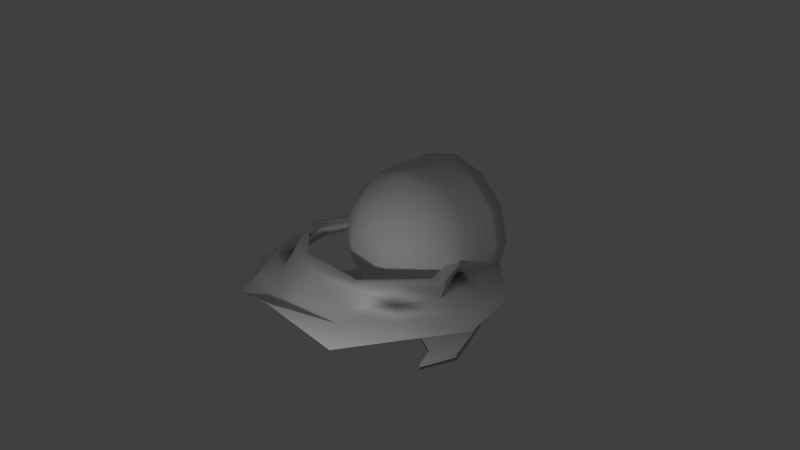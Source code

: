 # Source: Mole.blend  (saved by Blender 2.74.0; exported with 4.5.12 LTS)
import bpy
from mathutils import Matrix  # noqa: F401  (used for matrix-valued properties, if any)

bpy.ops.wm.read_factory_settings(use_empty=True)
scene = bpy.context.scene
scene.name = 'Scene'

# ---- collections
col_collection_1 = bpy.data.collections.new('Collection 1'); scene.collection.children.link(col_collection_1)

# ---- materials (node trees are filled in below, after node groups)
mat_material_003 = bpy.data.materials.new('Material.003')
mat_material_003.alpha_threshold = 0.0
mat_material_003.use_transparent_shadow = False
mat_material_003.roughness = 0.5
mat_material_002 = bpy.data.materials.new('Material.002')
mat_material_002.alpha_threshold = 0.0
mat_material_002.use_transparent_shadow = False
mat_material_002.roughness = 0.5
mat_material_001 = bpy.data.materials.new('Material.001')
mat_material_001.alpha_threshold = 0.0
mat_material_001.use_transparent_shadow = False
mat_material_001.roughness = 0.5

# ---- material node trees

# ---- world
world_world = bpy.data.worlds.new('World'); scene.world = world_world
world_world.color = (0.05088, 0.05088, 0.05088)
world_world.use_sun_shadow = False
world_world.sun_shadow_jitter_overblur = 0.0
world_world.cycles.sampling_method = 'MANUAL'
world_world.cycles.sample_map_resolution = 256

# ---- cameras
cam_camera = bpy.data.cameras.new('Camera')
cam_camera.clip_end = 100.0
cam_camera.lens = 35.0
cam_camera.sensor_width = 32.0
cam_camera.sensor_height = 18.0
cam_camera.ortho_scale = 7.314
cam_camera.dof.focus_distance = 0.0
cam_camera.dof.aperture_fstop = 128.0

# ---- lights
light_lamp = bpy.data.lights.new('Lamp', 'POINT')
light_lamp.transmission_factor = 0.0
light_lamp.cutoff_distance = 30.0
light_lamp.energy = 100.0
light_lamp.shadow_buffer_clip_start = 1.001
light_lamp.shadow_soft_size = 0.1
light_lamp.shadow_maximum_resolution = 0.006
light_lamp.use_absolute_resolution = True
light_lamp.cycles.use_multiple_importance_sampling = False

# ---- meshes
me_cube_001 = bpy.data.meshes.new('Cube.001')
me_cube_001.from_pydata([(-1.06, -0.2225, 1.827), (-1.059, -0.2225, -1.908), (-1.376, 0.2472, 1.226), (-1.2, 0.2472, 3.084), (-1.06, 2.671, 1.827), (-1.059, 2.67, -1.908), (-1.375, 3.563, 1.226), (-1.2, 3.328, 3.084), (1.06, -0.2225, 1.827), (1.059, -0.2225, -1.908), (0.0, -0.2225, -0.2363), (0.0, -0.2225, -0.7053), (1.376, 0.2472, 1.226), (1.2, 0.2472, 3.084), (0.0, 1.333, -0.2363), (1.06, 2.671, 1.827), (0.0, 1.334, -0.7053), (1.059, 2.67, -1.908), (1.375, 3.563, 1.226), (1.2, 3.328, 3.084)], [], [(10, 0, 3, 2, 1, 11), (14, 16, 5, 6, 7, 4), (2, 6, 5, 1), (0, 4, 7, 3), (3, 7, 6, 2), (1, 5, 16, 11), (10, 14, 4, 0), (10, 11, 9, 12, 13, 8), (14, 15, 19, 18, 17, 16), (12, 9, 17, 18), (8, 13, 19, 15), (13, 12, 18, 19), (9, 11, 16, 17), (11, 10, 14, 16), (10, 8, 15, 14)])
me_cube_001.polygons.foreach_set('use_smooth', [True] * 15)
_uv = me_cube_001.uv_layers.new(name='UVMap')
_uv.uv.foreach_set('vector', [0.7563, 0.3225, 0.836, 0.1193, 0.8373, 0.0003423, 0.8712, 0.1726, 0.8712, 0.469, 0.7607, 0.3664, 0.5915, 0.1172, 0.6037, 0.07474, 0.7556, 0.0003423, 0.7556, 0.307, 0.6865, 0.469, 0.6594, 0.3384, 0.5908, 0.3123, 0.5908, 0.0003423, 0.2959, 0.08434, 0.2959, 0.3565, 0.9901, 0.0003423, 0.9901, 0.2726, 0.8719, 0.3344, 0.8719, 0.04454, 0.4771, 0.5327, 0.1872, 0.5327, 0.1651, 0.7075, 0.4771, 0.7075, 0.4778, 0.9997, 0.4778, 0.7275, 0.591, 0.8533, 0.591, 0.9997, 0.75, 0.7268, 0.6037, 0.7268, 0.4778, 0.5327, 0.75, 0.5327, 0.7563, 0.6162, 0.7607, 0.5723, 0.8712, 0.4697, 0.8712, 0.766, 0.8373, 0.9383, 0.836, 0.8194, 0.0003423, 0.474, 0.06825, 0.6952, 0.09535, 0.8259, 0.1645, 0.6638, 0.1645, 0.3572, 0.01252, 0.4316, 0.2952, 0.3123, 0.0003423, 0.3565, 0.0003423, 0.08434, 0.2952, 0.0003423, 0.9901, 0.3351, 0.8719, 0.3793, 0.8719, 0.6692, 0.9901, 0.6073, 0.4771, 0.3572, 0.4771, 0.532, 0.1651, 0.532, 0.1872, 0.3572, 0.8719, 0.942, 0.9851, 0.942, 0.9851, 0.7956, 0.8719, 0.6699, 0.6242, 0.532, 0.6242, 0.4878, 0.4779, 0.4878, 0.4778, 0.532, 0.4374, 0.9023, 0.4374, 0.7081, 0.1651, 0.7081, 0.2911, 0.9023])
me_cube_001.materials.append(mat_material_003)
me_cube_001.use_remesh_preserve_volume = False
me_cube_001.use_remesh_preserve_attributes = False
me_cube_001.use_mirror_vertex_groups = False
me_cube_001.update()
me_cylinder_001 = bpy.data.meshes.new('Cylinder.001')
me_cylinder_001.from_pydata([(-9.934e-08, 0.9553, -0.9306), (-5.554e-08, 0.6905, 1.175), (0.4777, 0.8274, -0.9306), (0.3452, 0.598, 1.175), (0.8274, 0.4777, -0.9306), (0.598, 0.3452, 1.175), (0.9553, -4.172e-08, -0.9306), (0.6905, -6.937e-08, 1.175), (0.8274, -0.4777, -0.9306), (0.598, -0.3452, 1.175), (0.4777, -0.8274, -0.8877), (0.3452, -0.598, 1.175), (1.5e-07, -0.9553, -0.9133), (1.027e-07, -0.6905, 1.175), (-0.4777, -0.8274, -0.8877), (-0.3452, -0.598, 1.175), (-0.8274, -0.4777, -0.9306), (-0.598, -0.3452, 1.175), (-0.9553, -4.46e-07, -0.9306), (-0.6905, -3.633e-07, 1.175), (-0.8274, 0.4777, -0.9306), (-0.598, 0.3452, 1.175), (-0.4777, 0.8273, -0.9306), (-0.3452, 0.598, 1.175), (-7.451e-08, 0.9665, -0.5857), (-7.451e-08, 0.9665, -0.1837), (-7.451e-08, 0.9665, 0.2163), (-7.451e-08, 0.9343, 0.6386), (0.4672, 0.8091, 0.6386), (0.4833, 0.837, 0.2163), (0.4833, 0.837, -0.1837), (0.4833, 0.837, -0.5857), (0.8091, 0.4672, 0.6386), (0.837, 0.4833, 0.2163), (0.837, 0.4833, -0.1837), (0.837, 0.4833, -0.5857), (0.9343, -4.793e-08, 0.6386), (0.9665, -4.048e-08, 0.2163), (0.9665, -4.048e-08, -0.1837), (0.9665, -4.048e-08, -0.5857), (0.8091, -0.4672, 0.6386), (0.837, -0.4833, 0.2163), (0.837, -0.4833, -0.1649), (0.837, -0.4833, -0.5535), (0.4672, -0.8091, 0.6386), (0.4675, -0.8683, 0.2433), (0.5218, -0.8521, -0.05816), (0.4675, -0.8683, -0.3945), (1.426e-07, -0.9343, 0.6659), (1.463e-07, -0.9919, 0.3917), (0.0816, -1.399, 0.1878), (1.463e-07, -0.9919, -0.4855), (-0.4672, -0.8091, 0.6386), (-0.4675, -0.8683, 0.2433), (-0.5218, -0.8521, -0.05816), (-0.4675, -0.8683, -0.3945), (-0.8091, -0.4672, 0.6386), (-0.837, -0.4833, 0.2163), (-0.837, -0.4833, -0.1649), (-0.837, -0.4833, -0.5535), (-0.9343, -4.373e-07, 0.6386), (-0.9665, -4.485e-07, 0.2163), (-0.9665, -4.485e-07, -0.1837), (-0.9665, -4.485e-07, -0.5857), (-0.8091, 0.4672, 0.6386), (-0.837, 0.4833, 0.2163), (-0.837, 0.4833, -0.1837), (-0.837, 0.4833, -0.5857), (-0.4672, 0.8091, 0.6386), (-0.4833, 0.837, 0.2163), (-0.4833, 0.837, -0.1837), (-0.4833, 0.837, -0.5857), (0.2654, -1.136, 0.1525), (0.3082, -1.126, -0.01721), (0.2654, -1.136, -0.1852), (1.409e-07, -1.184, 0.2891), (0.08664, -1.451, 0.2228), (1.446e-07, -1.184, -0.2667), (-0.2654, -1.136, 0.1525), (-0.3082, -1.126, -0.01721), (-0.2654, -1.136, -0.1852), (0.1032, -1.398, 0.121), (0.0816, -1.398, 0.05164), (1.292e-07, -1.407, 0.2313), (0.07382, -1.564, 0.3097), (1.408e-07, -1.406, 0.02099), (-0.0816, -1.399, 0.1878), (-0.1032, -1.398, 0.121), (-0.0816, -1.398, 0.05164), (0.119, -1.475, 0.15), (0.08433, -1.496, 0.07648), (0.006097, -1.436, 0.252), (-0.006372, -1.618, 0.2693), (0.002841, -1.499, 0.04516), (-0.0754, -1.44, 0.2207), (-0.1101, -1.46, 0.1471), (-0.0777, -1.485, 0.07442), (0.1044, -1.588, 0.2412), (0.07164, -1.607, 0.1718), (-0.002137, -1.55, 0.3373), (-0.005207, -1.61, 0.1422), (-0.07899, -1.554, 0.3078), (-0.1117, -1.573, 0.2384), (-0.08116, -1.596, 0.1698), (0.1678, 0.2906, 1.547), (-4.431e-08, 0.3356, 1.547), (0.2906, 0.1678, 1.547), (0.3356, -1.124e-07, 1.547), (0.2906, -0.1678, 1.547), (0.1678, -0.2906, 1.547), (3.439e-08, -0.3356, 1.547), (-0.1678, -0.2906, 1.547), (-0.2906, -0.1678, 1.547), (-0.3356, -2.534e-07, 1.547), (-0.2906, 0.1678, 1.547), (-0.1678, 0.2906, 1.547)], [], [(27, 1, 3, 28), (28, 3, 5, 32), (32, 5, 7, 36), (36, 7, 9, 40), (40, 9, 11, 44), (44, 11, 13, 48), (48, 13, 15, 52), (52, 15, 17, 56), (56, 17, 19, 60), (60, 19, 21, 64), (1, 23, 115, 105), (68, 23, 1, 27), (64, 21, 23, 68), (0, 2, 4, 6, 8, 10, 12, 14, 16, 18, 20, 22), (20, 67, 71, 22), (67, 66, 70, 71), (66, 65, 69, 70), (65, 64, 68, 69), (22, 71, 24, 0), (71, 70, 25, 24), (70, 69, 26, 25), (69, 68, 27, 26), (18, 63, 67, 20), (63, 62, 66, 67), (62, 61, 65, 66), (61, 60, 64, 65), (16, 59, 63, 18), (59, 58, 62, 63), (58, 57, 61, 62), (57, 56, 60, 61), (14, 55, 59, 16), (55, 54, 58, 59), (54, 53, 57, 58), (53, 52, 56, 57), (12, 51, 55, 14), (55, 51, 77, 80), (49, 53, 78, 75), (49, 48, 52, 53), (10, 47, 51, 12), (51, 47, 74, 77), (45, 49, 75, 72), (45, 44, 48, 49), (8, 43, 47, 10), (43, 42, 46, 47), (42, 41, 45, 46), (41, 40, 44, 45), (6, 39, 43, 8), (39, 38, 42, 43), (38, 37, 41, 42), (37, 36, 40, 41), (4, 35, 39, 6), (35, 34, 38, 39), (34, 33, 37, 38), (33, 32, 36, 37), (2, 31, 35, 4), (31, 30, 34, 35), (30, 29, 33, 34), (29, 28, 32, 33), (0, 24, 31, 2), (24, 25, 30, 31), (25, 26, 29, 30), (26, 27, 28, 29), (80, 77, 85, 88), (75, 78, 86, 83), (77, 74, 82, 85), (72, 75, 83, 50), (54, 55, 80, 79), (53, 54, 79, 78), (47, 46, 73, 74), (46, 45, 72, 73), (88, 85, 93, 96), (83, 86, 94, 91), (85, 82, 90, 93), (50, 83, 91, 76), (79, 80, 88, 87), (78, 79, 87, 86), (74, 73, 81, 82), (73, 72, 50, 81), (96, 93, 100, 103), (91, 94, 101, 99), (93, 90, 98, 100), (76, 91, 99, 84), (87, 88, 96, 95), (86, 87, 95, 94), (82, 81, 89, 90), (81, 50, 76, 89), (95, 96, 103, 102), (94, 95, 102, 101), (90, 89, 97, 98), (89, 76, 84, 97), (103, 100, 92), (99, 101, 92), (100, 98, 92), (84, 99, 92), (102, 103, 92), (101, 102, 92), (98, 97, 92), (97, 84, 92), (104, 105, 115, 114, 113, 112, 111, 110, 109, 108, 107, 106), (23, 21, 114, 115), (21, 19, 113, 114), (19, 17, 112, 113), (17, 15, 111, 112), (15, 13, 110, 111), (13, 11, 109, 110), (11, 9, 108, 109), (9, 7, 107, 108), (7, 5, 106, 107), (5, 3, 104, 106), (3, 1, 105, 104)])
me_cylinder_001.polygons.foreach_set('use_smooth', [True] * 110)
_uv = me_cylinder_001.uv_layers.new(name='UVMap')
_uv.uv.foreach_set('vector', [0.5612, 0.4948, 0.4475, 0.4948, 0.4475, 0.568, 0.5612, 0.5938, 0.5612, 0.5938, 0.4475, 0.568, 0.4475, 0.6216, 0.5612, 0.6664, 0.1141, 0.7593, 0.0003297, 0.7335, 0.0003297, 0.6603, 0.1141, 0.6603, 0.1141, 0.6603, 0.0003297, 0.6603, 0.0003297, 0.5871, 0.1141, 0.5612, 0.1141, 0.5612, 0.0003297, 0.5871, 0.0003297, 0.5335, 0.1141, 0.4887, 0.08415, 0.7635, 0.1979, 0.7893, 0.1979, 0.8625, 0.08994, 0.8625, 0.859, 0.1842, 0.9055, 0.08674, 0.9716, 0.1183, 0.9459, 0.2321, 0.9777, 0.689, 0.9777, 0.8057, 0.9254, 0.7938, 0.907, 0.6729, 0.3331, 0.2769, 0.4468, 0.251, 0.4468, 0.1778, 0.3331, 0.1778, 0.3331, 0.1778, 0.4468, 0.1778, 0.4468, 0.1046, 0.3331, 0.07876, 0.2773, 0.8366, 0.2773, 0.7634, 0.1986, 0.801, 0.1986, 0.8366, 0.5612, 0.3957, 0.4475, 0.4216, 0.4475, 0.4948, 0.5612, 0.4948, 0.3331, 0.07876, 0.4468, 0.1046, 0.4468, 0.05101, 0.3331, 0.006243, 0.7864, 0.05276, 0.6956, 0.0003297, 0.5907, 0.0003297, 0.4999, 0.05276, 0.4475, 0.1436, 0.4475, 0.2484, 0.4999, 0.3392, 0.5907, 0.3917, 0.6956, 0.3917, 0.7864, 0.3392, 0.8388, 0.2484, 0.8388, 0.1436, 0.0003297, 0.07653, 0.07346, 0.07534, 0.07346, 0.0003297, 0.0003297, 0.00238, 0.07346, 0.07534, 0.1587, 0.07534, 0.1587, 0.0003297, 0.07346, 0.0003297, 0.1587, 0.07534, 0.2435, 0.07534, 0.2435, 0.0003297, 0.1587, 0.0003297, 0.2435, 0.07534, 0.3331, 0.07876, 0.3331, 0.006243, 0.2435, 0.0003297, 0.894, 0.3935, 0.8208, 0.3923, 0.8208, 0.4948, 0.894, 0.4948, 0.8208, 0.3923, 0.7356, 0.3923, 0.7356, 0.4948, 0.8208, 0.4948, 0.7356, 0.3923, 0.6508, 0.3923, 0.6508, 0.4948, 0.7356, 0.4948, 0.6508, 0.3923, 0.5612, 0.3957, 0.5612, 0.4948, 0.6508, 0.4948, 0.0003297, 0.1778, 0.07346, 0.1778, 0.07346, 0.07534, 0.0003297, 0.07653, 0.07346, 0.1778, 0.1587, 0.1778, 0.1587, 0.07534, 0.07346, 0.07534, 0.1587, 0.1778, 0.2435, 0.1778, 0.2435, 0.07534, 0.1587, 0.07534, 0.2435, 0.1778, 0.3331, 0.1778, 0.3331, 0.07876, 0.2435, 0.07534, 0.0003297, 0.2791, 0.08029, 0.2803, 0.07346, 0.1778, 0.0003297, 0.1778, 0.08029, 0.2803, 0.1627, 0.2803, 0.1587, 0.1778, 0.07346, 0.1778, 0.1627, 0.2803, 0.2435, 0.2803, 0.2435, 0.1778, 0.1587, 0.1778, 0.2435, 0.2803, 0.3331, 0.2769, 0.3331, 0.1778, 0.2435, 0.1778, 0.009428, 0.3532, 0.114, 0.3619, 0.08029, 0.2803, 0.0003297, 0.2791, 0.114, 0.3619, 0.1853, 0.3585, 0.1627, 0.2803, 0.08029, 0.2803, 0.1853, 0.3585, 0.2492, 0.3619, 0.2435, 0.2803, 0.1627, 0.2803, 0.2492, 0.3619, 0.3331, 0.3494, 0.3331, 0.2769, 0.2435, 0.2803, 0.7017, 0.7742, 0.7924, 0.7742, 0.8117, 0.8733, 0.7072, 0.8755, 0.8117, 0.8733, 0.7924, 0.7742, 0.8388, 0.7742, 0.8561, 0.8305, 0.9353, 0.4914, 0.9616, 0.5906, 0.9048, 0.5477, 0.8946, 0.4914, 0.0318, 0.8625, 0.08994, 0.8625, 0.08415, 0.9616, 0.0003297, 0.9617, 0.7072, 0.6729, 0.8117, 0.6751, 0.7924, 0.7742, 0.7017, 0.7742, 0.7924, 0.7742, 0.8117, 0.6751, 0.8561, 0.7179, 0.8388, 0.7742, 0.9616, 0.3923, 0.9353, 0.4914, 0.8946, 0.4914, 0.9048, 0.4352, 0.0003297, 0.7634, 0.08415, 0.7635, 0.08994, 0.8625, 0.0318, 0.8625, 0.4468, 0.559, 0.3669, 0.5578, 0.3331, 0.4762, 0.4377, 0.4849, 0.3669, 0.5578, 0.2845, 0.5578, 0.2618, 0.4796, 0.3331, 0.4762, 0.2845, 0.5578, 0.2036, 0.5578, 0.1979, 0.4762, 0.2618, 0.4796, 0.2036, 0.5578, 0.1141, 0.5612, 0.1141, 0.4887, 0.1979, 0.4762, 0.4468, 0.6603, 0.3737, 0.6603, 0.3669, 0.5578, 0.4468, 0.559, 0.3737, 0.6603, 0.2884, 0.6603, 0.2845, 0.5578, 0.3669, 0.5578, 0.2884, 0.6603, 0.2036, 0.6603, 0.2036, 0.5578, 0.2845, 0.5578, 0.2036, 0.6603, 0.1141, 0.6603, 0.1141, 0.5612, 0.2036, 0.5578, 0.4468, 0.7616, 0.3737, 0.7628, 0.3737, 0.6603, 0.4468, 0.6603, 0.3737, 0.7628, 0.2884, 0.7628, 0.2884, 0.6603, 0.3737, 0.6603, 0.2884, 0.7628, 0.2036, 0.7628, 0.2036, 0.6603, 0.2884, 0.6603, 0.2036, 0.7628, 0.1141, 0.7593, 0.1141, 0.6603, 0.2036, 0.6603, 0.894, 0.5961, 0.8208, 0.5973, 0.8208, 0.6723, 0.894, 0.6702, 0.8208, 0.5973, 0.7356, 0.5973, 0.7356, 0.6723, 0.8208, 0.6723, 0.7356, 0.5973, 0.6508, 0.5973, 0.6508, 0.6723, 0.7356, 0.6723, 0.6508, 0.5973, 0.5612, 0.5938, 0.5612, 0.6664, 0.6508, 0.6723, 0.894, 0.4948, 0.8208, 0.4948, 0.8208, 0.5973, 0.894, 0.5961, 0.8208, 0.4948, 0.7356, 0.4948, 0.7356, 0.5973, 0.8208, 0.5973, 0.7356, 0.4948, 0.6508, 0.4948, 0.6508, 0.5973, 0.7356, 0.5973, 0.6508, 0.4948, 0.5612, 0.4948, 0.5612, 0.5938, 0.6508, 0.5973, 0.8561, 0.8305, 0.8388, 0.7742, 0.8998, 0.7742, 0.9063, 0.7915, 0.9315, 0.289, 0.9416, 0.3453, 0.8859, 0.3063, 0.8842, 0.289, 0.8388, 0.7742, 0.8561, 0.7179, 0.9063, 0.7569, 0.8998, 0.7742, 0.9416, 0.2327, 0.9315, 0.289, 0.8842, 0.289, 0.8859, 0.2717, 0.1853, 0.3585, 0.114, 0.3619, 0.1584, 0.4187, 0.194, 0.4165, 0.2492, 0.3619, 0.1853, 0.3585, 0.194, 0.4165, 0.23, 0.4187, 0.3331, 0.4762, 0.2618, 0.4796, 0.2531, 0.4216, 0.2888, 0.4194, 0.2618, 0.4796, 0.1979, 0.4762, 0.2172, 0.4194, 0.2531, 0.4216, 0.9136, 0.346, 0.8963, 0.3476, 0.8958, 0.3675, 0.9129, 0.3643, 0.8842, 0.289, 0.8859, 0.3063, 0.8772, 0.305, 0.8781, 0.2877, 0.8963, 0.3476, 0.879, 0.346, 0.8785, 0.3668, 0.8958, 0.3675, 0.8859, 0.2717, 0.8842, 0.289, 0.8781, 0.2877, 0.8749, 0.2706, 0.9698, 0.3467, 0.9997, 0.3663, 0.9926, 0.2917, 0.9808, 0.2829, 0.9423, 0.3235, 0.9698, 0.3467, 0.9808, 0.2829, 0.9695, 0.2743, 0.9649, 0.9415, 0.9348, 0.9223, 0.9451, 0.8583, 0.9569, 0.8671, 0.9348, 0.9223, 0.907, 0.8993, 0.9337, 0.8499, 0.9451, 0.8583, 0.9129, 0.3643, 0.8958, 0.3675, 0.8975, 0.391, 0.9136, 0.388, 0.8781, 0.2877, 0.8772, 0.305, 0.853, 0.3058, 0.8538, 0.2895, 0.8958, 0.3675, 0.8785, 0.3668, 0.8812, 0.3903, 0.8975, 0.391, 0.8749, 0.2706, 0.8781, 0.2877, 0.8538, 0.2895, 0.8508, 0.2734, 0.9808, 0.2829, 0.9926, 0.2917, 0.9997, 0.2741, 0.9842, 0.2691, 0.9695, 0.2743, 0.9808, 0.2829, 0.9842, 0.2691, 0.9691, 0.2632, 0.9569, 0.8671, 0.9451, 0.8583, 0.9497, 0.8415, 0.9649, 0.8472, 0.9451, 0.8583, 0.9337, 0.8499, 0.9342, 0.8367, 0.9497, 0.8415, 0.9842, 0.2691, 0.9997, 0.2741, 0.9976, 0.243, 0.983, 0.2383, 0.9691, 0.2632, 0.9842, 0.2691, 0.983, 0.2383, 0.9688, 0.2327, 0.9649, 0.8472, 0.9497, 0.8415, 0.9481, 0.8109, 0.9624, 0.8163, 0.9497, 0.8415, 0.9342, 0.8367, 0.9335, 0.8063, 0.9481, 0.8109, 0.8666, 0.3468, 0.8778, 0.3597, 0.8526, 0.3692, 0.8538, 0.2895, 0.853, 0.3058, 0.8395, 0.2904, 0.8778, 0.3597, 0.8778, 0.3772, 0.8526, 0.3692, 0.8507, 0.3881, 0.8395, 0.3752, 0.8526, 0.3692, 0.8507, 0.346, 0.8666, 0.3468, 0.8526, 0.3692, 0.8395, 0.3577, 0.8507, 0.346, 0.8526, 0.3692, 0.8778, 0.3772, 0.8666, 0.3889, 0.8526, 0.3692, 0.8666, 0.3889, 0.8507, 0.3881, 0.8526, 0.3692, 0.5126, 0.8353, 0.5031, 0.7997, 0.5126, 0.7641, 0.5387, 0.7381, 0.5743, 0.7286, 0.6098, 0.7381, 0.6359, 0.7641, 0.6454, 0.7997, 0.6359, 0.8353, 0.6098, 0.8614, 0.5743, 0.8709, 0.5387, 0.8614, 0.4475, 0.7265, 0.5011, 0.6729, 0.5387, 0.7381, 0.5126, 0.7641, 0.4362, 0.9098, 0.4362, 0.8366, 0.3574, 0.8366, 0.3574, 0.8722, 0.4362, 0.8366, 0.4362, 0.7634, 0.3574, 0.801, 0.3574, 0.8366, 0.6475, 0.6729, 0.7011, 0.7265, 0.6359, 0.7641, 0.6098, 0.7381, 0.9716, 0.1183, 0.9055, 0.08674, 0.9395, 0.01566, 0.9716, 0.031, 0.9055, 0.08674, 0.8395, 0.05519, 0.9074, 0.0003297, 0.9395, 0.01566, 0.7011, 0.8729, 0.6475, 0.9265, 0.6098, 0.8614, 0.6359, 0.8353, 0.3568, 0.7634, 0.3568, 0.8366, 0.278, 0.8366, 0.278, 0.801, 0.3568, 0.8366, 0.3568, 0.9098, 0.278, 0.8722, 0.278, 0.8366, 0.5011, 0.9265, 0.4475, 0.8729, 0.5126, 0.8353, 0.5387, 0.8614, 0.2773, 0.9098, 0.2773, 0.8366, 0.1986, 0.8366, 0.1986, 0.8722])
me_cylinder_001.materials.append(mat_material_002)
me_cylinder_001.use_remesh_preserve_volume = False
me_cylinder_001.use_remesh_preserve_attributes = False
me_cylinder_001.use_mirror_vertex_groups = False
me_cylinder_001.use_paint_bone_selection = False
me_cylinder_001.use_paint_mask = True
me_cylinder_001.update()
me_cylinder = bpy.data.meshes.new('Cylinder')
me_cylinder.from_pydata([(-1.23e-06, 0.9105, -0.777), (-4.612e-06, 0.7494, 0.7271), (0.4729, 0.7837, -0.7537), (0.3759, 0.604, 0.2839), (0.7314, 0.4082, -0.5899), (0.6714, 0.3578, 0.595), (0.9111, 0.004788, -0.8439), (0.9222, 0.01117, 0.2562), (0.7365, -0.4003, -0.6514), (0.7809, -0.3962, 0.24), (0.4338, -0.7218, -0.7651), (0.4716, -0.7107, 0.3743), (-0.002826, -0.8004, -0.8418), (-0.002247, -0.7474, -0.2386), (-0.4343, -0.7212, -0.7614), (-0.4751, -0.7162, 0.4093), (-0.7361, -0.3979, -0.65), (-0.7805, -0.3959, 0.2388), (-0.9128, 0.006008, -0.8518), (-0.9226, 0.01155, 0.2569), (-0.7301, 0.4085, -0.5868), (-0.6716, 0.3626, 0.6196), (-0.4726, 0.7834, -0.7522), (-0.376, 0.6054, 0.2884), (8.56e-06, 0.6051, 1.086), (0.3588, 0.5255, 0.5595), (0.6377, 0.2911, 0.742), (0.8034, 0.006421, 0.4383), (0.6712, -0.3332, 0.1955), (0.3937, -0.5916, -0.2365), (-0.004326, -0.6816, -0.3851), (-0.3979, -0.5929, -0.219), (-0.6712, -0.3291, 0.2063), (-0.8031, 0.007236, 0.4376), (-0.6402, 0.2931, 0.7405), (-0.3594, 0.5265, 0.5532), (1.359e-07, 0.7606, -0.7026), (0.3933, 0.6415, -0.6481), (0.6505, 0.3451, -0.387), (0.7823, 0.005603, -0.6506), (0.6517, -0.3416, -0.5312), (0.3768, -0.6148, -0.6846), (-0.003054, -0.6978, -0.8375), (-0.3779, -0.6148, -0.6808), (-0.6519, -0.3414, -0.5274), (-0.7816, 0.003635, -0.6253), (-0.6512, 0.3447, -0.3995), (-0.3936, 0.6422, -0.6575), (-2.411e-05, 1.11, -1.052), (0.583, 0.9617, -0.6681), (0.92, 0.5154, -1.041), (1.148, 0.007347, -1.359), (0.9182, -0.5136, -1.442), (0.5191, -0.8538, -1.457), (-0.0008242, -1.041, 0.02629), (-0.5196, -0.8534, -1.456), (-0.9189, -0.5131, -1.444), (-1.15, 0.0089, -1.369), (-0.9182, 0.5157, -1.036), (-0.5832, 0.9637, -0.7106), (-1.584e-06, 1.286, -0.02806), (0.676, 1.123, -1.916), (1.047, 0.5875, -1.699), (1.307, 0.009267, -2.062), (1.172, -0.6595, -2.044), (0.6697, -1.113, -2.144), (-1.473e-06, -1.278, -2.344), (-0.6698, -1.114, -2.144), (-1.172, -0.6595, -2.044), (-1.309, 0.01103, -2.073), (-1.045, 0.5879, -1.694), (-0.6755, 1.123, -1.914)], [], [(0, 1, 3, 2), (2, 3, 5, 4), (4, 5, 7, 6), (6, 7, 9, 8), (8, 9, 11, 10), (10, 11, 13, 12), (12, 13, 15, 14), (14, 15, 17, 16), (16, 17, 19, 18), (18, 19, 21, 20), (22, 23, 1, 0), (20, 21, 23, 22), (1, 23, 35, 24), (23, 21, 34, 35), (21, 19, 33, 34), (19, 17, 32, 33), (17, 15, 31, 32), (15, 13, 30, 31), (13, 11, 29, 30), (11, 9, 28, 29), (9, 7, 27, 28), (7, 5, 26, 27), (5, 3, 25, 26), (3, 1, 24, 25), (22, 0, 36, 47), (20, 22, 47, 46), (18, 20, 46, 45), (16, 18, 45, 44), (14, 16, 44, 43), (12, 14, 43, 42), (10, 12, 42, 41), (8, 10, 41, 40), (6, 8, 40, 39), (4, 6, 39, 38), (2, 4, 38, 37), (0, 2, 37, 36), (35, 34, 46, 47), (34, 33, 45, 46), (33, 32, 44, 45), (32, 31, 43, 44), (31, 30, 42, 43), (30, 29, 41, 42), (29, 28, 40, 41), (28, 27, 39, 40), (27, 26, 38, 39), (26, 25, 37, 38), (25, 24, 36, 37), (24, 35, 47, 36), (0, 48, 59, 22), (22, 59, 58, 20), (20, 58, 57, 18), (18, 57, 56, 16), (16, 56, 55, 14), (14, 55, 54, 12), (12, 54, 53, 10), (10, 53, 52, 8), (8, 52, 51, 6), (6, 51, 50, 4), (4, 50, 49, 2), (2, 49, 48, 0), (48, 60, 71, 59), (59, 71, 70, 58), (58, 70, 69, 57), (57, 69, 68, 56), (56, 68, 67, 55), (55, 67, 66, 54), (54, 66, 65, 53), (53, 65, 64, 52), (52, 64, 63, 51), (51, 63, 62, 50), (50, 62, 61, 49), (49, 61, 60, 48)])
me_cylinder.polygons.foreach_set('use_smooth', [True] * 72)
_uv = me_cylinder.uv_layers.new(name='UVMap')
_uv.uv.foreach_set('vector', [0.5644, 0.1341, 0.2854, 0.1478, 0.371, 0.2135, 0.5644, 0.222, 0.5644, 0.222, 0.371, 0.2135, 0.316, 0.2712, 0.5364, 0.2715, 0.2115, 0.4854, 0.2115, 0.7056, 0.1445, 0.6455, 0.1346, 0.4414, 0.1346, 0.4414, 0.1445, 0.6455, 0.06874, 0.6457, 0.06094, 0.4803, 0.06094, 0.4803, 0.06874, 0.6457, 0.01145, 0.6731, 0.0003936, 0.4618, 0.6634, 0.583, 0.6647, 0.7947, 0.5798, 0.6786, 0.5827, 0.5666, 0.5827, 0.5666, 0.5798, 0.6786, 0.4888, 0.7965, 0.5022, 0.5794, 0.4534, 0.2942, 0.4626, 0.5114, 0.5208, 0.4775, 0.5142, 0.3126, 0.5142, 0.3126, 0.5208, 0.4775, 0.5966, 0.478, 0.5877, 0.2723, 0.5877, 0.2723, 0.5966, 0.478, 0.6643, 0.5429, 0.6643, 0.3186, 0.5555, 0.04665, 0.3633, 0.07409, 0.2854, 0.1478, 0.5644, 0.1341, 0.5225, 0.0003936, 0.2992, 0.02227, 0.3633, 0.07409, 0.5555, 0.04665, 0.2854, 0.1478, 0.3633, 0.07409, 0.3144, 0.07958, 0.2188, 0.1511, 0.3633, 0.07409, 0.2992, 0.02227, 0.277, 0.02921, 0.3144, 0.07958, 0.6643, 0.5429, 0.5966, 0.478, 0.597, 0.5116, 0.6522, 0.5658, 0.6823, 0.0003936, 0.6823, 0.08055, 0.6591, 0.07551, 0.6616, 0.008458, 0.5208, 0.4775, 0.4626, 0.5114, 0.481, 0.394, 0.533, 0.471, 0.4888, 0.7965, 0.5798, 0.6786, 0.5801, 0.6514, 0.5062, 0.6803, 0.5798, 0.6786, 0.6647, 0.7947, 0.6533, 0.6809, 0.5801, 0.6514, 0.01145, 0.6731, 0.06874, 0.6457, 0.08007, 0.637, 0.02872, 0.5588, 0.7062, 0.0003936, 0.7062, 0.08048, 0.6856, 0.07242, 0.6831, 0.004765, 0.1445, 0.6455, 0.2115, 0.7056, 0.2003, 0.7334, 0.145, 0.6793, 0.316, 0.2712, 0.371, 0.2135, 0.3198, 0.2129, 0.2885, 0.2663, 0.371, 0.2135, 0.2854, 0.1478, 0.2188, 0.1511, 0.3198, 0.2129, 0.1702, 0.7342, 0.1465, 0.822, 0.1744, 0.822, 0.1964, 0.7489, 0.5225, 0.0003936, 0.5555, 0.04665, 0.5387, 0.06217, 0.4884, 0.01674, 0.5877, 0.2723, 0.6643, 0.3186, 0.6538, 0.3538, 0.5889, 0.3143, 0.5142, 0.3126, 0.5877, 0.2723, 0.5889, 0.3143, 0.5255, 0.335, 0.3788, 0.8222, 0.4388, 0.8783, 0.4493, 0.8627, 0.3985, 0.8117, 0.3641, 0.7421, 0.3788, 0.8222, 0.3985, 0.8117, 0.3831, 0.7421, 0.3787, 0.661, 0.3641, 0.7421, 0.3831, 0.7421, 0.3985, 0.6716, 0.4384, 0.6048, 0.3787, 0.661, 0.3985, 0.6716, 0.4493, 0.6205, 0.1346, 0.4414, 0.06094, 0.4803, 0.07279, 0.5022, 0.1363, 0.4773, 0.2115, 0.4854, 0.1346, 0.4414, 0.1363, 0.4773, 0.2014, 0.5235, 0.5644, 0.222, 0.5364, 0.2715, 0.498, 0.2583, 0.5441, 0.2082, 0.1465, 0.822, 0.17, 0.9098, 0.1964, 0.8951, 0.1744, 0.822, 0.3144, 0.07958, 0.277, 0.02921, 0.4884, 0.01674, 0.5387, 0.06217, 0.6522, 0.5658, 0.597, 0.5116, 0.5889, 0.3143, 0.6538, 0.3538, 0.597, 0.5116, 0.533, 0.471, 0.5255, 0.335, 0.5889, 0.3143, 0.4534, 0.7579, 0.5062, 0.6803, 0.5123, 0.5946, 0.4606, 0.6217, 0.5062, 0.6803, 0.5801, 0.6514, 0.5826, 0.5674, 0.5123, 0.5946, 0.5801, 0.6514, 0.6533, 0.6809, 0.6524, 0.5976, 0.5826, 0.5674, 0.6533, 0.6809, 0.7027, 0.7625, 0.7027, 0.6275, 0.6524, 0.5976, 0.08007, 0.637, 0.145, 0.6793, 0.1363, 0.4773, 0.07279, 0.5022, 0.145, 0.6793, 0.2003, 0.7334, 0.2014, 0.5235, 0.1363, 0.4773, 0.2885, 0.2663, 0.3198, 0.2129, 0.5441, 0.2082, 0.498, 0.2583, 0.3198, 0.2129, 0.2188, 0.1511, 0.5506, 0.1348, 0.5441, 0.2082, 0.9077, 0.8988, 0.8409, 0.7998, 0.8346, 0.5749, 0.9077, 0.5666, 0.7405, 0.7371, 0.7035, 0.7371, 0.7307, 0.6288, 0.7641, 0.6493, 0.7641, 0.6493, 0.7307, 0.6288, 0.8139, 0.5666, 0.8338, 0.6015, 0.1458, 0.7476, 0.06104, 0.7342, 0.006748, 0.8329, 0.1025, 0.8259, 0.1025, 0.8259, 0.006748, 0.8329, 0.0003936, 0.9307, 0.1458, 0.8978, 0.5262, 0.7973, 0.5262, 0.9487, 0.4534, 0.9342, 0.4669, 0.8049, 0.959, 0.7192, 0.9995, 0.8441, 0.9996, 0.5666, 0.9755, 0.7321, 0.9755, 0.7321, 0.9996, 0.5666, 0.9996, 0.8442, 0.9592, 0.7198, 0.5403, 0.94, 0.5269, 0.8112, 0.5998, 0.7973, 0.5998, 0.9479, 0.7903, 0.1693, 0.932, 0.1255, 0.932, 0.2235, 0.8373, 0.238, 0.8373, 0.238, 0.932, 0.2235, 0.8883, 0.326, 0.8025, 0.3194, 0.8338, 0.873, 0.8139, 0.908, 0.731, 0.8454, 0.7641, 0.8249, 0.7641, 0.8249, 0.731, 0.8454, 0.7035, 0.7371, 0.7405, 0.7371, 0.9653, 0.2849, 0.9814, 0.4772, 0.9814, 0.1255, 0.9328, 0.3457, 0.6583, 0.2259, 0.6583, 0.0003936, 0.5652, 0.05397, 0.5679, 0.1769, 0.3633, 0.6048, 0.2447, 0.6374, 0.2188, 0.7629, 0.3405, 0.7151, 0.3405, 0.7151, 0.2188, 0.7629, 0.2698, 0.8767, 0.3633, 0.8103, 0.0474, 0.1676, 0.0003936, 0.05625, 0.09362, 0.03763, 0.1216, 0.1653, 0.1216, 0.1653, 0.09362, 0.03763, 0.218, 0.0003936, 0.218, 0.4406, 0.7895, 0.1255, 0.7895, 0.5658, 0.6651, 0.5287, 0.693, 0.401, 0.8853, 0.3268, 0.8853, 0.4575, 0.7903, 0.4592, 0.8124, 0.34, 0.3258, 0.3136, 0.4331, 0.2723, 0.4526, 0.395, 0.3231, 0.4116, 0.3231, 0.4116, 0.4526, 0.395, 0.3997, 0.5102, 0.2767, 0.5128, 0.2767, 0.5128, 0.3997, 0.5102, 0.4526, 0.6036, 0.2188, 0.604, 0.9085, 0.795, 0.9582, 0.5666, 0.9582, 0.9186, 0.942, 0.7264])
me_cylinder.materials.append(mat_material_001)
me_cylinder.use_remesh_preserve_volume = False
me_cylinder.use_remesh_preserve_attributes = False
me_cylinder.use_mirror_vertex_groups = False
me_cylinder.update()
arm_armature = bpy.data.armatures.new('Armature')  # bones are not reproduced

# ---- objects
ob_armature = bpy.data.objects.new('Armature', arm_armature)
ob_glasses = bpy.data.objects.new('Glasses', me_cube_001)
ob_mole = bpy.data.objects.new('Mole', me_cylinder_001)
ob_hole = bpy.data.objects.new('Hole', me_cylinder)
ob_lamp = bpy.data.objects.new('Lamp', light_lamp)
ob_camera = bpy.data.objects.new('Camera', cam_camera)

# ---- transforms, parenting, visibility, modifiers, constraints
ob_armature.location = (0.0, 0.0, 0.0)
ob_armature.rotation_euler = (0.0, -0.0, 3.142)
ob_armature.scale = (1.254, 1.254, 1.254)
ob_armature.show_in_front = True
ob_armature.lineart.crease_threshold = 0.0
ob_glasses.parent = ob_armature
ob_glasses.matrix_parent_inverse = Matrix(((-0.7977, 1.205e-07, 0.0, 0.0), (0.0, 0.0, 0.7977, -0.961), (1.205e-07, 0.7977, 0.0, 0.0), (0.0, 0.0, 0.0, 1.0)))
ob_glasses.location = (-0.007308, -1.026, 0.7666)
ob_glasses.scale = (1.0, 0.02717, 0.2549)
ob_glasses.lineart.crease_threshold = 0.0
ob_mole.parent = ob_armature
ob_mole.matrix_parent_inverse = Matrix(((-0.7977, 1.205e-07, 0.0, 0.0), (0.0, 0.0, 0.7977, -1.0), (1.205e-07, 0.7977, 0.0, 0.0), (0.0, 0.0, 0.0, 1.0)))
ob_mole.location = (0.0, 0.0, 0.358)
ob_mole.scale = (1.006, 1.006, 0.6414)
ob_mole.lineart.crease_threshold = 0.0
ob_hole.location = (0.0, 0.0, 0.0)
ob_hole.rotation_euler = (0.0, -0.0, 3.142)
ob_hole.scale = (1.318, 1.318, 0.1747)
ob_hole.lineart.crease_threshold = 0.0
ob_lamp.location = (2.032, -3.438, 0.9517)
ob_lamp.rotation_euler = (0.6503, 0.05522, 1.866)
ob_lamp.lock_rotations_4d = False
ob_lamp.empty_display_type = 'ARROWS'
ob_lamp.color = (0.0, 0.0, 0.0, 0.0)
ob_lamp.lineart.crease_threshold = 0.0
ob_camera.location = (7.481, -6.508, 5.344)
ob_camera.rotation_euler = (1.109, 0.01082, 0.8149)
ob_camera.lock_rotations_4d = False
ob_camera.empty_display_type = 'ARROWS'
ob_camera.color = (0.0, 0.0, 0.0, 0.0)
ob_camera.display_type = 'WIRE'
ob_camera.lineart.crease_threshold = 0.0

# ---- collection membership
col_collection_1.objects.link(ob_armature)
col_collection_1.objects.link(ob_glasses)
col_collection_1.objects.link(ob_mole)
col_collection_1.objects.link(ob_hole)
col_collection_1.objects.link(ob_lamp)
col_collection_1.objects.link(ob_camera)

# ---- scene / render settings (as saved in the file)
scene.camera = ob_camera
scene.frame_start = 1; scene.frame_end = 160; scene.frame_set(148)
scene.render.engine = 'BLENDER_EEVEE_NEXT'
scene.render.resolution_percentage = 50
scene.render.dither_intensity = 0.0
scene.cycles.use_denoising = False
scene.cycles.samples = 10
scene.cycles.sampling_pattern = 'TABULATED_SOBOL'
scene.cycles.light_sampling_threshold = 0.0
scene.cycles.use_adaptive_sampling = False
scene.cycles.use_light_tree = False
scene.cycles.blur_glossy = 0.0
scene.cycles.pixel_filter_type = 'GAUSSIAN'
scene.cycles.sample_clamp_indirect = 0.0
scene.view_settings.view_transform = 'Standard'
bpy.context.view_layer.update()

